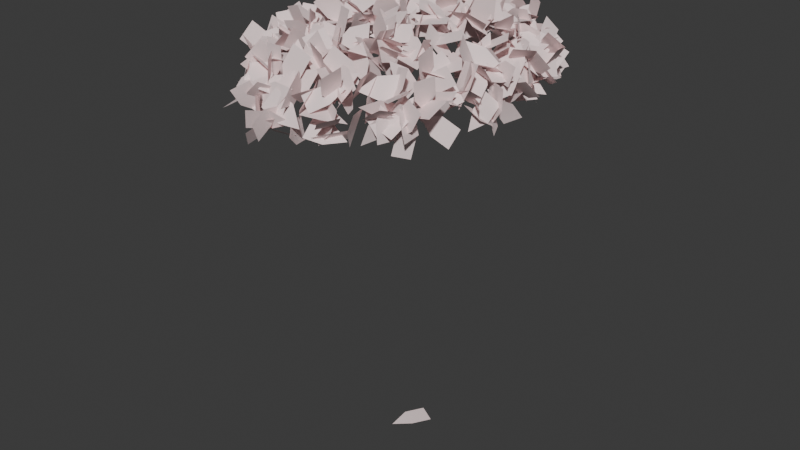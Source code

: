 # Source: Tamarisk_Leafs.blend  (saved by Blender 5.0.119; exported with 4.5.12 LTS)
import bpy
from mathutils import Matrix  # noqa: F401  (used for matrix-valued properties, if any)

bpy.ops.wm.read_factory_settings(use_empty=True)
scene = bpy.context.scene
scene.name = 'Scene'

# ---- collections
col_collection = bpy.data.collections.new('Collection'); scene.collection.children.link(col_collection)

# ---- materials (node trees are filled in below, after node groups)
mat_nature = bpy.data.materials.new('Nature')
mat_nature.diffuse_color = (0.6902, 0.8549, 0.3098, 1.0)
mat_nature.roughness = 0.8586
mat_leafmat_1_001 = bpy.data.materials.new('LeafMat-1.001')
mat_leafmat_1_001.diffuse_color = (0.9569, 0.7843, 0.7843, 1.0)
mat_leafmat_1_001.roughness = 0.8586

# ---- node groups
ng_random_rotation = bpy.data.node_groups.new('Random Rotation', 'GeometryNodeTree')
_s = ng_random_rotation.interface.new_socket(name='Rotation', in_out='OUTPUT', socket_type='NodeSocketRotation')
_s.description = 'Random rotations resulting in uniformly distributed directions. Rotation around the Z axis is fully random.'
_s = ng_random_rotation.interface.new_socket(name='Min Zenith', in_out='INPUT', socket_type='NodeSocketFloat')
_s.subtype = 'ANGLE'
_s.min_value = 0.0
_s.max_value = 3.142
_s.description = 'Lower limit of the tilt away from the +Z direction'
_s = ng_random_rotation.interface.new_socket(name='Max Zenith', in_out='INPUT', socket_type='NodeSocketFloat')
_s.subtype = 'ANGLE'
_s.default_value = 3.142
_s.min_value = 0.0
_s.max_value = 3.142
_s.description = 'Upper limit of the tilt away from the +Z direction'
_s = ng_random_rotation.interface.new_socket(name='ID', in_out='INPUT', socket_type='NodeSocketInt')
_s.hide_value = True
_s.default_input = 'ID_OR_INDEX'
_s.description = 'Identifier per element used for randomization'
_s = ng_random_rotation.interface.new_socket(name='Seed', in_out='INPUT', socket_type='NodeSocketInt')
_s.min_value = -10000
_s.max_value = 10000
_s.description = 'Base value to control random variation in a reproducible way'
_N = ng_random_rotation.nodes; _L = ng_random_rotation.links
n0 = _N.new('NodeGroupOutput'); n0.name = 'Group Output'; n0.location = (780, 100)
n1 = _N.new('NodeGroupInput'); n1.name = 'Group Input'; n1.location = (-1200, -20)
n1.label = 'sigma1'
n2 = _N.new('FunctionNodeRandomValue'); n2.name = 'Random Value'; n2.location = (-1000, 180)
n2.data_type = 'FLOAT_VECTOR'
n2.inputs[1].default_value = (1.0, 6.283, 6.283)
n3 = _N.new('ShaderNodeSeparateXYZ'); n3.name = 'Separate XYZ'; n3.location = (-800, 180)
n4 = _N.new('ShaderNodeMath'); n4.name = 'Math'; n4.location = (-260, 160)
n4.operation = 'SUBTRACT'
n4.inputs[0].default_value = 1.0
n5 = _N.new('ShaderNodeMath'); n5.name = 'Math.001'; n5.location = (-60, 240)
n5.operation = 'SQRT'
n6 = _N.new('FunctionNodeQuaternionToRotation'); n6.name = 'Quaternion to Rotation'; n6.location = (580, 100)
n7 = _N.new('ShaderNodeMath'); n7.name = 'Math.002'; n7.location = (360, 200)
n7.operation = 'MULTIPLY'
n8 = _N.new('ShaderNodeMath'); n8.name = 'Math.003'; n8.location = (-60, 140)
n8.operation = 'SQRT'
n9 = _N.new('NodeReroute'); n9.name = 'Reroute'; n9.location = (-180, 20)
n9.label = 'theta1'
n9.width = 22
n9.socket_idname = 'NodeSocketFloat'
n10 = _N.new('ShaderNodeMath'); n10.name = 'Math.004'; n10.location = (-60, 40)
n10.operation = 'COSINE'
n11 = _N.new('ShaderNodeMath'); n11.name = 'Math.005'; n11.location = (-60, -60)
n11.operation = 'SINE'
n12 = _N.new('ShaderNodeMath'); n12.name = 'Math.006'; n12.location = (-60, -160)
n12.operation = 'COSINE'
n13 = _N.new('ShaderNodeMath'); n13.name = 'Math.007'; n13.location = (-60, -260)
n13.operation = 'SINE'
n14 = _N.new('NodeReroute'); n14.name = 'Reroute.001'; n14.location = (-180, -40)
n14.label = 'theta2'
n14.width = 22
n14.socket_idname = 'NodeSocketFloat'
n15 = _N.new('ShaderNodeMath'); n15.name = 'Math.008'; n15.location = (360, 80)
n15.operation = 'MULTIPLY'
n16 = _N.new('ShaderNodeMath'); n16.name = 'Math.009'; n16.location = (360, -40)
n16.operation = 'MULTIPLY'
n17 = _N.new('ShaderNodeMath'); n17.name = 'Math.010'; n17.location = (360, -160)
n17.operation = 'MULTIPLY'
n18 = _N.new('NodeReroute'); n18.name = 'Reroute.002'; n18.location = (200, 180)
n18.label = 'sigma1'
n18.width = 22
n18.socket_idname = 'NodeSocketFloat'
n19 = _N.new('NodeReroute'); n19.name = 'Reroute.003'; n19.location = (200, 120)
n19.label = 'sigma2'
n19.width = 22
n19.socket_idname = 'NodeSocketFloat'
n20 = _N.new('NodeReroute'); n20.name = 'Reroute.004'; n20.location = (-300, 140)
n20.width = 22
n20.socket_idname = 'NodeSocketFloat'
n21 = _N.new('ShaderNodeMapRange'); n21.name = 'Map Range'; n21.location = (-520, 180)
n22 = _N.new('ShaderNodeMath'); n22.name = 'Math.011'; n22.location = (-800, -120)
n22.operation = 'DIVIDE'
n22.inputs[1].default_value = 3.142
n23 = _N.new('ShaderNodeMath'); n23.name = 'Math.012'; n23.location = (-800, -240)
n23.operation = 'DIVIDE'
n23.inputs[1].default_value = 3.142
n24 = _N.new('NodeGroupInput'); n24.name = 'Group Input.001'; n24.location = (-1000, -200)
n24.label = 'sigma1'
_L.new(n3.outputs[1], n9.inputs[0])
_L.new(n19.outputs[0], n7.inputs[0])
_L.new(n19.outputs[0], n17.inputs[0])
_L.new(n2.outputs[0], n3.inputs[0])
_L.new(n14.outputs[0], n13.inputs[0])
_L.new(n15.outputs[0], n6.inputs[1])
_L.new(n20.outputs[0], n5.inputs[0])
_L.new(n14.outputs[0], n10.inputs[0])
_L.new(n17.outputs[0], n6.inputs[3])
_L.new(n9.outputs[0], n11.inputs[0])
_L.new(n11.outputs[0], n15.inputs[1])
_L.new(n9.outputs[0], n12.inputs[0])
_L.new(n10.outputs[0], n7.inputs[1])
_L.new(n4.outputs[0], n8.inputs[0])
_L.new(n3.outputs[2], n14.inputs[0])
_L.new(n7.outputs[0], n6.inputs[0])
_L.new(n13.outputs[0], n17.inputs[1])
_L.new(n16.outputs[0], n6.inputs[2])
_L.new(n18.outputs[0], n15.inputs[0])
_L.new(n12.outputs[0], n16.inputs[1])
_L.new(n1.outputs[2], n2.inputs[7])
_L.new(n1.outputs[3], n2.inputs[8])
_L.new(n6.outputs[0], n0.inputs[0])
_L.new(n5.outputs[0], n18.inputs[0])
_L.new(n8.outputs[0], n19.inputs[0])
_L.new(n18.outputs[0], n16.inputs[0])
_L.new(n21.outputs[0], n20.inputs[0])
_L.new(n3.outputs[0], n21.inputs[0])
_L.new(n22.outputs[0], n21.inputs[3])
_L.new(n23.outputs[0], n21.inputs[4])
_L.new(n20.outputs[0], n4.inputs[1])
_L.new(n24.outputs[0], n22.inputs[0])
_L.new(n24.outputs[1], n23.inputs[0])
n0.is_active_output = True
ng_geometry_nodes = bpy.data.node_groups.new('Geometry Nodes', 'GeometryNodeTree')
_s = ng_geometry_nodes.interface.new_socket(name='Geometry', in_out='OUTPUT', socket_type='NodeSocketGeometry')
_s = ng_geometry_nodes.interface.new_socket(name='Geometry', in_out='INPUT', socket_type='NodeSocketGeometry')
ng_geometry_nodes.is_modifier = True
# nodes of 'Geometry Nodes' reference scene objects; filled in after objects exist

# ---- material node trees
mat_nature.use_nodes = True; mat_nature.node_tree.nodes.clear()
_N = mat_nature.node_tree.nodes; _L = mat_nature.node_tree.links
n0 = _N.new('ShaderNodeBsdfPrincipled'); n0.name = 'Principled BSDF'; n0.location = (0, 300)
n0.inputs[0].default_value = (0.6902, 0.8549, 0.3098, 1.0)
n0.inputs[2].default_value = 0.8586
n0.inputs[13].default_value = 0.1518
n0.inputs[27].default_value = (0.0, 0.0, 0.0, 1.0)
n0.inputs[28].default_value = 1.0
n1 = _N.new('ShaderNodeOutputMaterial'); n1.name = 'Material Output'; n1.location = (280, 300)
_L.new(n0.outputs[0], n1.inputs[0])
n1.is_active_output = True
mat_leafmat_1_001.use_nodes = True; mat_leafmat_1_001.node_tree.nodes.clear()
_N = mat_leafmat_1_001.node_tree.nodes; _L = mat_leafmat_1_001.node_tree.links
n0 = _N.new('ShaderNodeBsdfPrincipled'); n0.name = 'Principled BSDF'; n0.location = (0, 300)
n0.inputs[0].default_value = (0.9569, 0.7843, 0.7843, 1.0)
n0.inputs[2].default_value = 0.8586
n0.inputs[13].default_value = 0.1742
n0.inputs[27].default_value = (0.0, 0.0, 0.0, 1.0)
n0.inputs[28].default_value = 1.0
n1 = _N.new('ShaderNodeOutputMaterial'); n1.name = 'Material Output'; n1.location = (280, 300)
_L.new(n0.outputs[0], n1.inputs[0])
n1.is_active_output = True

# ---- world
world_world = bpy.data.worlds.new('World'); scene.world = world_world
world_world.use_nodes = True; world_world.node_tree.nodes.clear()
_N = world_world.node_tree.nodes; _L = world_world.node_tree.links
n0 = _N.new('ShaderNodeOutputWorld'); n0.name = 'World Output'; n0.location = (200, 100)
n1 = _N.new('ShaderNodeBackground'); n1.name = 'Background'; n1.location = (-200, 100)
n1.inputs[0].default_value = (0.05088, 0.05088, 0.05088, 1.0)
_L.new(n1.outputs[0], n0.inputs[0])
n0.is_active_output = True
world_world.color = (0.05088, 0.05088, 0.05088)
world_world.sun_shadow_jitter_overblur = 0.0

# ---- meshes
me_leaf = bpy.data.meshes.new('Leaf')
me_leaf.from_pydata([(2.137, 7.577, 0.002291), (1.975, 7.577, 1.158), (1.513, 7.577, 2.138), (0.8212, 7.577, 2.792), (0.005295, 7.577, 3.022), (-0.8106, 7.577, 2.792), (-1.502, 7.577, 2.138), (-1.965, 7.577, 1.158), (-2.127, 7.577, 0.002291), (-1.965, 7.577, -1.153), (-1.502, 7.577, -2.133), (-0.8106, 7.577, -2.788), (0.005295, 7.577, -3.018), (0.8212, 7.577, -2.788), (1.513, 7.577, -2.133), (1.975, 7.577, -1.153), (2.137, 7.052, 0.002291), (1.975, 7.052, 1.158), (1.513, 7.052, 2.138), (0.8212, 7.052, 2.792), (0.005295, 7.052, 3.022), (-0.8106, 7.052, 2.792), (-1.502, 7.052, 2.138), (-1.965, 7.052, 1.158), (-2.127, 7.052, 0.002291), (-1.965, 7.052, -1.153), (-1.502, 7.052, -2.133), (-0.8106, 7.052, -2.788), (0.005295, 7.052, -3.018), (0.8212, 7.052, -2.788), (1.513, 7.052, -2.133), (1.975, 7.052, -1.153), (0.8641, 8.269, 0.5062), (0.9349, 8.269, 0.002291), (0.8641, 8.269, -0.5016), (0.6626, 8.269, -0.9287), (0.361, 8.269, -1.214), (0.005295, 8.269, -1.314), (-0.3504, 8.269, -1.214), (-0.652, 8.269, -0.9287), (-0.8535, 8.269, -0.5016), (-0.9243, 8.269, 0.002291), (-0.8535, 8.269, 0.5062), (-0.652, 8.269, 0.9333), (-0.3504, 8.269, 1.219), (0.005295, 8.269, 1.319), (0.361, 8.269, 1.219), (0.6626, 8.269, 0.9333), (0.005295, 8.269, 0.002291)], [], [(0, 16, 31, 15), (0, 33, 32, 1), (1, 17, 16, 0), (1, 32, 47, 2), (2, 18, 17, 1), (2, 47, 46, 3), (3, 19, 18, 2), (3, 46, 45, 4), (4, 20, 19, 3), (4, 45, 44, 5), (5, 21, 20, 4), (5, 44, 43, 6), (6, 22, 21, 5), (6, 43, 42, 7), (7, 23, 22, 6), (7, 42, 41, 8), (8, 24, 23, 7), (8, 41, 40, 9), (9, 25, 24, 8), (9, 40, 39, 10), (10, 26, 25, 9), (10, 39, 38, 11), (11, 27, 26, 10), (11, 38, 37, 12), (12, 28, 27, 11), (12, 37, 36, 13), (13, 29, 28, 12), (13, 36, 35, 14), (14, 30, 29, 13), (14, 35, 34, 15), (15, 31, 30, 14), (15, 34, 33, 0), (32, 48, 47), (33, 48, 32), (34, 48, 33), (35, 48, 34), (36, 48, 35), (37, 48, 36), (38, 48, 37), (39, 48, 38), (40, 48, 39), (41, 48, 40), (42, 48, 41), (43, 48, 42), (44, 48, 43), (45, 48, 44), (46, 48, 45), (47, 48, 46)])
me_leaf.polygons.foreach_set('use_smooth', [True] * 48)
me_leaf.materials.append(mat_nature)
me_leaf.update()
me_simpleleaf_001 = bpy.data.meshes.new('SimpleLeaf.001')
me_simpleleaf_001.from_pydata([(0.228, 0.06741, 8.571e-17), (-0.114, 0.001745, 0.1975), (-0.114, 0.06741, -0.1975), (0.07861, 0.06741, -0.5311), (0.4206, 0.06741, -0.3336)], [], [(0, 2, 1), (0, 4, 3, 2)])
me_simpleleaf_001.polygons.foreach_set('use_smooth', [True] * 2)
me_simpleleaf_001.materials.append(mat_leafmat_1_001)
me_simpleleaf_001.update()

# ---- objects
ob_leaf = bpy.data.objects.new('Leaf', me_leaf)
ob_simpleleaf_001 = bpy.data.objects.new('SimpleLeaf.001', me_simpleleaf_001)
_N = ng_geometry_nodes.nodes; _L = ng_geometry_nodes.links
n0 = _N.new('NodeGroupInput'); n0.name = 'Group Input'; n0.location = (-460, 231)
n1 = _N.new('NodeGroupOutput'); n1.name = 'Group Output'; n1.location = (628, 140)
n2 = _N.new('GeometryNodeDistributePointsOnFaces'); n2.name = 'Distribute Points on Faces'; n2.location = (-239, 326)
n2.inputs[4].default_value = 16.1
n3 = _N.new('GeometryNodeInstanceOnPoints'); n3.name = 'Instance on Points'; n3.location = (184, 143)
n4 = _N.new('GeometryNodeGroup'); n4.name = 'Random Rotation'; n4.location = (-212, -118)
n4.node_tree = ng_random_rotation
n4.inputs[0].default_value = 0.0
n4.inputs[1].default_value = 3.142
n4.inputs[2].default_value = 0
n4.inputs[3].default_value = 0
n5 = _N.new('FunctionNodeRandomValue'); n5.name = 'Random Value'; n5.location = (-30, -184)
n5.inputs[2].default_value = 0.8
n6 = _N.new('GeometryNodeObjectInfo'); n6.name = 'Object Info.001'; n6.location = (-213, 100)
n6.inputs[0].default_value = ob_simpleleaf_001
n7 = _N.new('GeometryNodeRealizeInstances'); n7.name = 'Realize Instances'; n7.location = (409, 129)
_L.new(n0.outputs[0], n2.inputs[0])
_L.new(n2.outputs[0], n3.inputs[0])
_L.new(n4.outputs[0], n3.inputs[5])
_L.new(n5.outputs[1], n3.inputs[6])
_L.new(n6.outputs[4], n3.inputs[2])
_L.new(n3.outputs[0], n7.inputs[0])
_L.new(n7.outputs[0], n1.inputs[0])
n1.is_active_output = True

# ---- transforms, parenting, visibility, modifiers, constraints
ob_leaf.location = (0.0, 0.0, 0.0)
ob_leaf.rotation_euler = (1.571, -0.0, 0.0)
_m = ob_leaf.modifiers.new('GeometryNodes', 'NODES')
_m.node_group = ng_geometry_nodes
ob_simpleleaf_001.location = (0.0, 0.0, 0.0)
ob_simpleleaf_001.rotation_euler = (1.571, -0.0, 0.0)

# ---- collection membership
col_collection.objects.link(ob_leaf)
col_collection.objects.link(ob_simpleleaf_001)

# ---- scene / render settings (as saved in the file)
scene.frame_start = 1; scene.frame_end = 250; scene.frame_set(1)
scene.render.engine = 'BLENDER_EEVEE_NEXT'
scene.render.bake_bias = 0.0
scene.render.bake_samples = 0
scene.cycles.sampling_pattern = 'TABULATED_SOBOL'
scene.eevee.use_volume_custom_range = False
bpy.context.view_layer.update()

# ---- added for rendering (the .blend has no active camera and no usable light): camera, sun
cam_auto = bpy.data.cameras.new('AutoCamera')
cam_auto.lens = 50.0
cam_auto.sensor_width = 36.0
cam_auto.clip_end = 1000.0
ob_auto_camera = bpy.data.objects.new('AutoCamera', cam_auto)
scene.collection.objects.link(ob_auto_camera)
ob_auto_camera.location = (11.2722, -13.6282, 13.3993)
ob_auto_camera.rotation_euler = (1.09748, -7.21219e-08, 0.694738)
scene.camera = ob_auto_camera
light_auto_sun = bpy.data.lights.new('AutoSun', 'SUN')
light_auto_sun.energy = 3.0
light_auto_sun.angle = 0.0523599
ob_auto_sun = bpy.data.objects.new('AutoSun', light_auto_sun)
scene.collection.objects.link(ob_auto_sun)
ob_auto_sun.rotation_euler = (0.872665, 0.174533, 0.523599)
bpy.context.view_layer.update()

